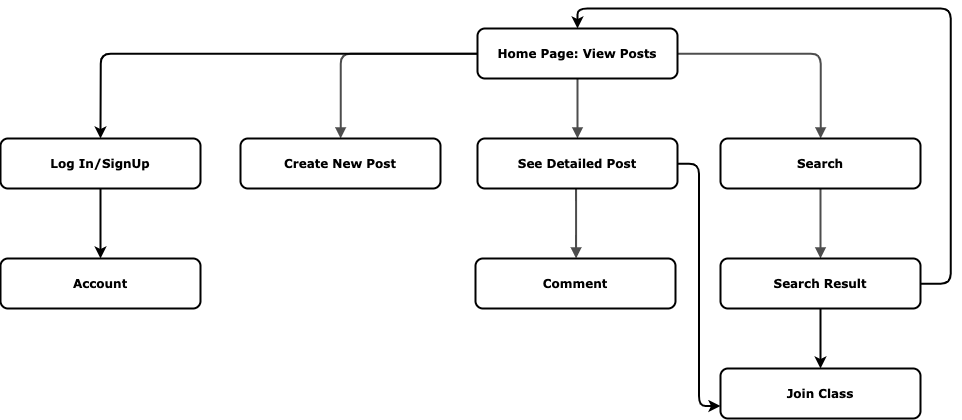

The diagram above was exported from draw.io. Its source (the exported page's mxGraphModel, read from the mxfile embedded in the PNG):
<mxGraphModel dx="2703" dy="1754" grid="1" gridSize="10" guides="1" tooltips="1" connect="1" arrows="1" fold="1" page="1" pageScale="1" pageWidth="1100" pageHeight="850" background="none" math="0" shadow="0">
  <root>
    <mxCell id="0" />
    <mxCell id="1" parent="0" />
    <mxCell id="2" value="" style="edgeStyle=orthogonalEdgeStyle;rounded=1;html=1;labelBackgroundColor=none;endArrow=block;endFill=1;strokeColor=#4D4D4D;strokeWidth=2;fontFamily=Verdana;fontSize=12;fontStyle=1" edge="1" source="14" target="12" parent="1">
      <mxGeometry relative="1" as="geometry" />
    </mxCell>
    <mxCell id="3" value="" style="edgeStyle=orthogonalEdgeStyle;rounded=1;html=1;labelBackgroundColor=none;endArrow=block;endFill=1;strokeColor=#4D4D4D;strokeWidth=2;fontFamily=Verdana;fontSize=12;fontStyle=1" edge="1" source="14" target="10" parent="1">
      <mxGeometry relative="1" as="geometry" />
    </mxCell>
    <mxCell id="4" value="" style="edgeStyle=orthogonalEdgeStyle;rounded=1;html=1;labelBackgroundColor=none;endArrow=block;endFill=1;strokeColor=#4D4D4D;strokeWidth=2;fontFamily=Verdana;fontSize=12;fontStyle=1" edge="1" source="14" target="15" parent="1">
      <mxGeometry relative="1" as="geometry" />
    </mxCell>
    <mxCell id="5" value="" style="edgeStyle=elbowEdgeStyle;rounded=1;html=1;labelBackgroundColor=none;endArrow=block;endFill=1;strokeColor=#4D4D4D;strokeWidth=2;fontFamily=Verdana;fontSize=12;fontStyle=1" edge="1" source="10" target="11" parent="1">
      <mxGeometry relative="1" as="geometry" />
    </mxCell>
    <mxCell id="6" value="" style="edgeStyle=orthogonalEdgeStyle;rounded=1;html=1;labelBackgroundColor=none;endArrow=block;endFill=1;strokeColor=#4D4D4D;strokeWidth=2;fontFamily=Verdana;fontSize=12;fontStyle=1" edge="1" source="15" target="18" parent="1">
      <mxGeometry relative="1" as="geometry" />
    </mxCell>
    <mxCell id="7" style="edgeStyle=orthogonalEdgeStyle;rounded=1;orthogonalLoop=1;jettySize=auto;html=1;entryX=0.5;entryY=0;entryDx=0;entryDy=0;strokeWidth=2;" edge="1" source="8" target="20" parent="1">
      <mxGeometry relative="1" as="geometry" />
    </mxCell>
    <mxCell id="8" value="Log In/SignUp" style="whiteSpace=wrap;html=1;rounded=1;shadow=0;comic=0;strokeWidth=2;fontFamily=Verdana;align=center;fontSize=12;fontStyle=1" vertex="1" parent="1">
      <mxGeometry x="410" y="210" width="200" height="50" as="geometry" />
    </mxCell>
    <mxCell id="9" style="edgeStyle=orthogonalEdgeStyle;rounded=1;orthogonalLoop=1;jettySize=auto;html=1;entryX=0;entryY=0.75;entryDx=0;entryDy=0;strokeWidth=2;" edge="1" source="10" target="19" parent="1">
      <mxGeometry relative="1" as="geometry" />
    </mxCell>
    <mxCell id="10" value="See Detailed Post" style="whiteSpace=wrap;html=1;rounded=1;shadow=0;comic=0;strokeWidth=2;fontFamily=Verdana;align=center;fontSize=12;fontStyle=1" vertex="1" parent="1">
      <mxGeometry x="887" y="210" width="200" height="50" as="geometry" />
    </mxCell>
    <mxCell id="11" value="Comment" style="whiteSpace=wrap;html=1;rounded=1;shadow=0;comic=0;strokeWidth=2;fontFamily=Verdana;align=center;fontSize=12;fontStyle=1" vertex="1" parent="1">
      <mxGeometry x="885" y="330" width="200" height="50" as="geometry" />
    </mxCell>
    <mxCell id="12" value="Create New Post" style="whiteSpace=wrap;html=1;rounded=1;shadow=0;comic=0;strokeWidth=2;fontFamily=Verdana;align=center;fontSize=12;fontStyle=1" vertex="1" parent="1">
      <mxGeometry x="650" y="210" width="200" height="50" as="geometry" />
    </mxCell>
    <mxCell id="13" style="edgeStyle=orthogonalEdgeStyle;rounded=1;orthogonalLoop=1;jettySize=auto;html=1;entryX=0.5;entryY=0;entryDx=0;entryDy=0;strokeWidth=2;" edge="1" source="14" target="8" parent="1">
      <mxGeometry relative="1" as="geometry" />
    </mxCell>
    <mxCell id="14" value="Home Page: View Posts" style="whiteSpace=wrap;html=1;rounded=1;shadow=0;comic=0;strokeWidth=2;fontFamily=Verdana;align=center;fontSize=12;fontStyle=1" vertex="1" parent="1">
      <mxGeometry x="887" y="100" width="200" height="50" as="geometry" />
    </mxCell>
    <mxCell id="15" value="Search" style="whiteSpace=wrap;html=1;rounded=1;shadow=0;comic=0;strokeWidth=2;fontFamily=Verdana;align=center;fontSize=12;fontStyle=1" vertex="1" parent="1">
      <mxGeometry x="1130" y="210" width="200" height="50" as="geometry" />
    </mxCell>
    <mxCell id="16" style="edgeStyle=orthogonalEdgeStyle;rounded=1;orthogonalLoop=1;jettySize=auto;html=1;entryX=0.5;entryY=0;entryDx=0;entryDy=0;strokeWidth=2;" edge="1" source="18" target="19" parent="1">
      <mxGeometry relative="1" as="geometry" />
    </mxCell>
    <mxCell id="17" style="edgeStyle=orthogonalEdgeStyle;rounded=1;orthogonalLoop=1;jettySize=auto;html=1;entryX=0.5;entryY=0;entryDx=0;entryDy=0;strokeWidth=2;" edge="1" source="18" target="14" parent="1">
      <mxGeometry relative="1" as="geometry">
        <Array as="points">
          <mxPoint x="1360" y="355" />
          <mxPoint x="1360" y="80" />
          <mxPoint x="987" y="80" />
        </Array>
      </mxGeometry>
    </mxCell>
    <mxCell id="18" value="Search Result" style="whiteSpace=wrap;html=1;rounded=1;shadow=0;comic=0;strokeWidth=2;fontFamily=Verdana;align=center;fontSize=12;fontStyle=1" vertex="1" parent="1">
      <mxGeometry x="1130" y="330" width="200" height="50" as="geometry" />
    </mxCell>
    <mxCell id="19" value="Join Class" style="whiteSpace=wrap;html=1;rounded=1;shadow=0;comic=0;strokeWidth=2;fontFamily=Verdana;align=center;fontSize=12;fontStyle=1" vertex="1" parent="1">
      <mxGeometry x="1130" y="440" width="200" height="50" as="geometry" />
    </mxCell>
    <mxCell id="20" value="Account" style="whiteSpace=wrap;html=1;rounded=1;shadow=0;comic=0;strokeWidth=2;fontFamily=Verdana;align=center;fontSize=12;fontStyle=1" vertex="1" parent="1">
      <mxGeometry x="410" y="330" width="200" height="50" as="geometry" />
    </mxCell>
  </root>
</mxGraphModel>